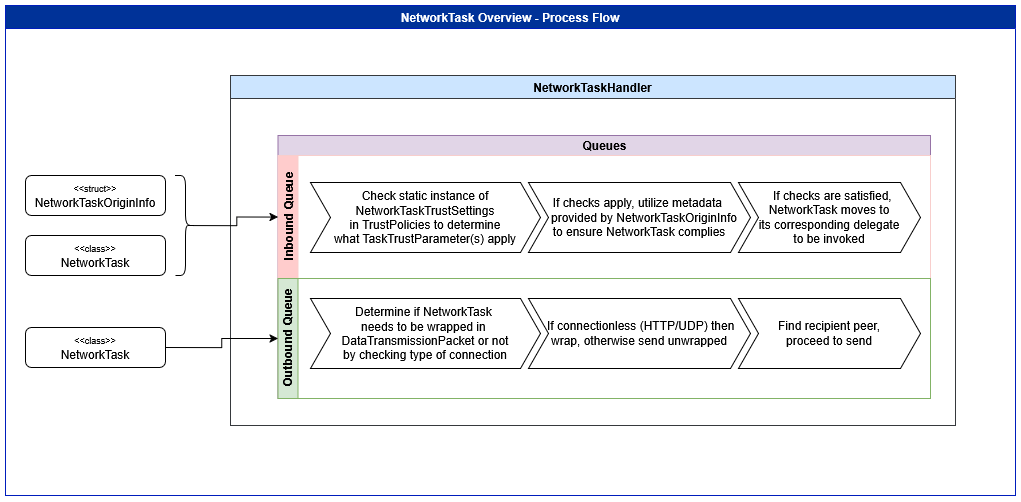

The diagram above was exported from draw.io. Its source (the exported page's mxGraphModel, read from the mxfile embedded in the PNG):
<mxGraphModel dx="1580" dy="1549" grid="1" gridSize="10" guides="1" tooltips="1" connect="1" arrows="1" fold="1" page="1" pageScale="1" pageWidth="850" pageHeight="1100" math="0" shadow="0">
  <root>
    <mxCell id="0" />
    <mxCell id="1" parent="0" />
    <mxCell id="lv03y9vsbfHR4nwqhgse-41" value="NetworkTask Overview - Process Flow" style="swimlane;labelBackgroundColor=none;swimlaneFillColor=default;fillColor=#003298;strokeColor=#001DBC;fontColor=#ffffff;" vertex="1" parent="1">
      <mxGeometry y="280" width="1010" height="490" as="geometry" />
    </mxCell>
    <mxCell id="lv03y9vsbfHR4nwqhgse-42" value="NetworkTaskHandler" style="swimlane;swimlaneFillColor=default;fillColor=#cce5ff;strokeColor=#36393d;" vertex="1" parent="lv03y9vsbfHR4nwqhgse-41">
      <mxGeometry x="225" y="70" width="725" height="350" as="geometry" />
    </mxCell>
    <mxCell id="lv03y9vsbfHR4nwqhgse-43" value="Queues" style="swimlane;childLayout=stackLayout;resizeParent=1;resizeParentMax=0;horizontal=1;startSize=20;horizontalStack=0;html=1;swimlaneFillColor=default;fillColor=#e1d5e7;strokeColor=#9673a6;" vertex="1" parent="lv03y9vsbfHR4nwqhgse-42">
      <mxGeometry x="47.5" y="60" width="652.5" height="263" as="geometry" />
    </mxCell>
    <mxCell id="lv03y9vsbfHR4nwqhgse-44" value="Inbound Queue" style="swimlane;startSize=20;horizontal=0;html=1;swimlaneFillColor=default;fillColor=#ffcccc;strokeColor=#F8CECC;" vertex="1" parent="lv03y9vsbfHR4nwqhgse-43">
      <mxGeometry y="20" width="652.5" height="123" as="geometry" />
    </mxCell>
    <mxCell id="lv03y9vsbfHR4nwqhgse-45" value="" style="swimlane;childLayout=stackLayout;horizontal=1;fillColor=none;horizontalStack=1;resizeParent=1;resizeParentMax=0;resizeLast=0;collapsible=0;strokeColor=none;stackBorder=10;stackSpacing=-12;resizable=1;align=center;points=[];whiteSpace=wrap;html=1;" vertex="1" parent="lv03y9vsbfHR4nwqhgse-44">
      <mxGeometry x="22.5" y="-6" width="630" height="113" as="geometry" />
    </mxCell>
    <mxCell id="lv03y9vsbfHR4nwqhgse-46" value="&lt;div&gt;Check static instance of NetworkTaskTrustSettings &lt;br&gt;&lt;/div&gt;&lt;div&gt;in TrustPolicies to determine&lt;/div&gt;&lt;div&gt;what TaskTrustParameter(s) apply&lt;/div&gt;&lt;div&gt;&lt;br&gt;&lt;/div&gt;" style="shape=step;perimeter=stepPerimeter;fixedSize=1;points=[];whiteSpace=wrap;html=1;verticalAlign=top;" vertex="1" parent="lv03y9vsbfHR4nwqhgse-45">
      <mxGeometry x="10" y="33" width="230" height="70" as="geometry" />
    </mxCell>
    <mxCell id="lv03y9vsbfHR4nwqhgse-47" value="&lt;div&gt;If checks apply, utilize metadata&amp;nbsp;&lt;/div&gt;&lt;div&gt;&amp;nbsp;&amp;nbsp; provided by NetworkTaskOriginInfo&lt;/div&gt;&lt;div&gt;to ensure NetworkTask complies&lt;/div&gt;" style="shape=step;perimeter=stepPerimeter;fixedSize=1;points=[];whiteSpace=wrap;html=1;" vertex="1" parent="lv03y9vsbfHR4nwqhgse-45">
      <mxGeometry x="228" y="33" width="222" height="70" as="geometry" />
    </mxCell>
    <mxCell id="lv03y9vsbfHR4nwqhgse-48" value="&lt;div&gt;&amp;nbsp; If checks are satisfied, NetworkTask moves to&lt;/div&gt;&lt;div&gt;its corresponding delegate&lt;/div&gt;&lt;div&gt;to be invoked&lt;/div&gt;" style="shape=step;perimeter=stepPerimeter;fixedSize=1;points=[];whiteSpace=wrap;html=1;" vertex="1" parent="lv03y9vsbfHR4nwqhgse-45">
      <mxGeometry x="438" y="33" width="182" height="70" as="geometry" />
    </mxCell>
    <mxCell id="lv03y9vsbfHR4nwqhgse-49" value="Outbound Queue" style="swimlane;startSize=20;horizontal=0;html=1;swimlaneFillColor=default;fillColor=#d5e8d4;strokeColor=#82b366;" vertex="1" parent="lv03y9vsbfHR4nwqhgse-43">
      <mxGeometry y="143" width="652.5" height="120" as="geometry" />
    </mxCell>
    <mxCell id="lv03y9vsbfHR4nwqhgse-50" value="" style="swimlane;childLayout=stackLayout;horizontal=1;fillColor=none;horizontalStack=1;resizeParent=1;resizeParentMax=0;resizeLast=0;collapsible=0;strokeColor=none;stackBorder=10;stackSpacing=-12;resizable=1;align=center;points=[];whiteSpace=wrap;html=1;" vertex="1" parent="lv03y9vsbfHR4nwqhgse-49">
      <mxGeometry x="22.5" y="-13" width="630" height="113" as="geometry" />
    </mxCell>
    <mxCell id="lv03y9vsbfHR4nwqhgse-51" value="&lt;div&gt;Determine if NetworkTask&amp;nbsp;&lt;/div&gt;&lt;div&gt;needs to be wrapped in&amp;nbsp;&lt;/div&gt;&lt;div&gt;DataTransmissionPacket or not&lt;/div&gt;&lt;div&gt;by checking type of connection&lt;/div&gt;" style="shape=step;perimeter=stepPerimeter;fixedSize=1;points=[];whiteSpace=wrap;html=1;verticalAlign=top;" vertex="1" parent="lv03y9vsbfHR4nwqhgse-50">
      <mxGeometry x="10" y="33" width="230" height="70" as="geometry" />
    </mxCell>
    <mxCell id="lv03y9vsbfHR4nwqhgse-52" value="&lt;div&gt;&amp;nbsp;If connectionless (HTTP/UDP) then&lt;/div&gt;&lt;div&gt;wrap, otherwise send unwrapped &lt;/div&gt;" style="shape=step;perimeter=stepPerimeter;fixedSize=1;points=[];whiteSpace=wrap;html=1;" vertex="1" parent="lv03y9vsbfHR4nwqhgse-50">
      <mxGeometry x="228" y="33" width="222" height="70" as="geometry" />
    </mxCell>
    <mxCell id="lv03y9vsbfHR4nwqhgse-53" value="&lt;div&gt;Find recipient peer,&lt;/div&gt;&lt;div&gt;proceed to send&lt;/div&gt;" style="shape=step;perimeter=stepPerimeter;fixedSize=1;points=[];whiteSpace=wrap;html=1;" vertex="1" parent="lv03y9vsbfHR4nwqhgse-50">
      <mxGeometry x="438" y="33" width="182" height="70" as="geometry" />
    </mxCell>
    <mxCell id="lv03y9vsbfHR4nwqhgse-54" value="&lt;div&gt;&lt;font style=&quot;font-size: 9px;&quot;&gt;&amp;lt;&amp;lt;class&amp;gt;&amp;gt;&lt;/font&gt;&lt;/div&gt;&lt;div&gt;NetworkTask&lt;/div&gt;" style="rounded=1;whiteSpace=wrap;html=1;" vertex="1" parent="lv03y9vsbfHR4nwqhgse-41">
      <mxGeometry x="20" y="230" width="140" height="40" as="geometry" />
    </mxCell>
    <mxCell id="lv03y9vsbfHR4nwqhgse-55" value="&lt;div&gt;&lt;font style=&quot;font-size: 9px;&quot;&gt;&amp;lt;&amp;lt;struct&amp;gt;&amp;gt;&lt;/font&gt;&lt;/div&gt;&lt;div&gt;NetworkTaskOriginInfo&lt;/div&gt;" style="rounded=1;whiteSpace=wrap;html=1;" vertex="1" parent="lv03y9vsbfHR4nwqhgse-41">
      <mxGeometry x="20" y="170" width="140" height="40" as="geometry" />
    </mxCell>
    <mxCell id="lv03y9vsbfHR4nwqhgse-56" style="edgeStyle=orthogonalEdgeStyle;rounded=0;orthogonalLoop=1;jettySize=auto;html=1;exitX=0.1;exitY=0.5;exitDx=0;exitDy=0;exitPerimeter=0;entryX=0;entryY=0.5;entryDx=0;entryDy=0;" edge="1" parent="lv03y9vsbfHR4nwqhgse-41" source="lv03y9vsbfHR4nwqhgse-57" target="lv03y9vsbfHR4nwqhgse-44">
      <mxGeometry relative="1" as="geometry" />
    </mxCell>
    <mxCell id="lv03y9vsbfHR4nwqhgse-57" value="" style="shape=curlyBracket;whiteSpace=wrap;html=1;rounded=1;flipH=1;labelPosition=right;verticalLabelPosition=middle;align=left;verticalAlign=middle;" vertex="1" parent="lv03y9vsbfHR4nwqhgse-41">
      <mxGeometry x="170" y="170" width="20" height="100" as="geometry" />
    </mxCell>
    <mxCell id="lv03y9vsbfHR4nwqhgse-58" style="edgeStyle=orthogonalEdgeStyle;rounded=0;orthogonalLoop=1;jettySize=auto;html=1;exitX=1;exitY=0.5;exitDx=0;exitDy=0;entryX=0;entryY=0.5;entryDx=0;entryDy=0;" edge="1" parent="lv03y9vsbfHR4nwqhgse-41" source="lv03y9vsbfHR4nwqhgse-59" target="lv03y9vsbfHR4nwqhgse-49">
      <mxGeometry relative="1" as="geometry" />
    </mxCell>
    <mxCell id="lv03y9vsbfHR4nwqhgse-59" value="&lt;div&gt;&lt;font style=&quot;font-size: 9px;&quot;&gt;&amp;lt;&amp;lt;class&amp;gt;&amp;gt;&lt;/font&gt;&lt;/div&gt;&lt;div&gt;NetworkTask&lt;/div&gt;" style="rounded=1;whiteSpace=wrap;html=1;" vertex="1" parent="lv03y9vsbfHR4nwqhgse-41">
      <mxGeometry x="20" y="322" width="140" height="40" as="geometry" />
    </mxCell>
  </root>
</mxGraphModel>